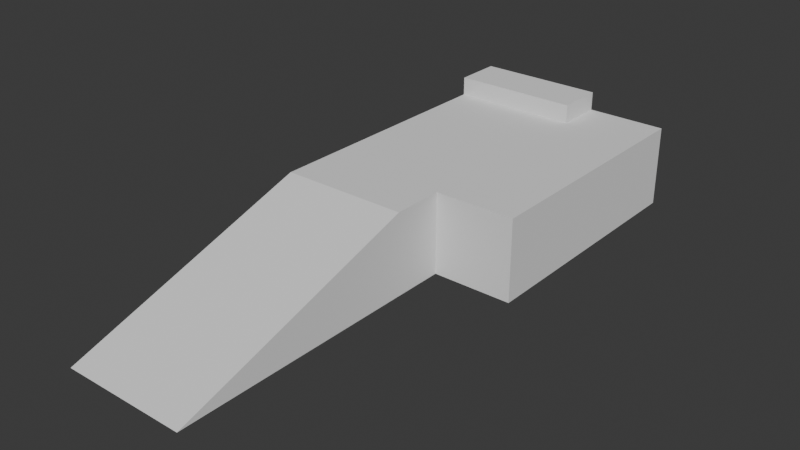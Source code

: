 # Source: bat1.blend  (saved by Blender 4.2.66; exported with 4.5.12 LTS)
import bpy
from mathutils import Matrix  # noqa: F401  (used for matrix-valued properties, if any)

bpy.ops.wm.read_factory_settings(use_empty=True)
scene = bpy.context.scene
scene.name = 'Scene'

# ---- collections
col_collection = bpy.data.collections.new('Collection'); scene.collection.children.link(col_collection)

# ---- world
world_world = bpy.data.worlds.new('World'); scene.world = world_world
world_world.use_nodes = True; world_world.node_tree.nodes.clear()
_N = world_world.node_tree.nodes; _L = world_world.node_tree.links
n0 = _N.new('ShaderNodeOutputWorld'); n0.name = 'World Output'; n0.location = (300, 300)
n1 = _N.new('ShaderNodeBackground'); n1.name = 'Background'; n1.location = (10, 300)
n1.inputs[0].default_value = (0.05088, 0.05088, 0.05088, 1.0)
_L.new(n1.outputs[0], n0.inputs[0])
n0.is_active_output = True
world_world.color = (0.05088, 0.05088, 0.05088)
world_world.sun_shadow_jitter_overblur = 0.0

# ---- meshes
me_cube_001 = bpy.data.meshes.new('Cube.001')
me_cube_001.from_pydata([(-1.0, -3.717, -1.0), (-1.0, 0.1904, 0.2788), (-1.0, 1.0, -1.0), (-1.0, 1.0, 0.2788), (1.0, -3.717, -1.0), (1.0, 0.1904, 0.2788), (1.0, 1.0, -1.0), (1.0, 1.0, 0.2788), (-1.0, 4.28, 0.2788), (-1.0, 4.28, -1.0), (1.0, 4.28, -1.0), (1.0, 4.28, 0.2788), (-1.0, 5.036, 0.2788), (-1.0, 5.036, -1.0), (1.0, 5.036, -1.0), (1.0, 5.036, 0.2788), (-1.0, 4.28, 0.5736), (1.0, 4.28, 0.5736), (-1.0, 5.036, 0.5736), (1.0, 5.036, 0.5736), (2.256, 1.0, 0.2788), (2.256, 1.0, -1.0), (2.256, 4.28, 0.2788), (2.256, 4.28, -1.0), (2.256, 5.036, 0.2788), (2.256, 5.036, -1.0)], [], [(0, 1, 3, 2), (3, 7, 11, 8), (6, 7, 5, 4), (4, 5, 1, 0), (2, 6, 4, 0), (7, 3, 1, 5), (8, 11, 17, 16), (2, 3, 8, 9), (11, 7, 20, 22), (6, 2, 9, 10), (13, 12, 15, 14), (9, 8, 12, 13), (10, 14, 25, 23), (10, 9, 13, 14), (16, 17, 19, 18), (12, 8, 16, 18), (11, 15, 19, 17), (15, 12, 18, 19), (20, 21, 23, 22), (22, 23, 25, 24), (14, 15, 24, 25), (6, 10, 23, 21), (7, 6, 21, 20), (15, 11, 22, 24)])
_uv = me_cube_001.uv_layers.new(name='UVMap')
_uv.uv.foreach_set('vector', [0.375, 0.0, 0.625, 0.0, 0.625, 0.25, 0.375, 0.25, 0.875, 0.5, 0.625, 0.5, 0.625, 0.5, 0.875, 0.5, 0.375, 0.5, 0.625, 0.5, 0.625, 0.75, 0.375, 0.75, 0.375, 0.75, 0.625, 0.75, 0.625, 1.0, 0.375, 1.0, 0.125, 0.5, 0.375, 0.5, 0.375, 0.75, 0.125, 0.75, 0.625, 0.5, 0.875, 0.5, 0.875, 0.75, 0.625, 0.75, 0.875, 0.5, 0.625, 0.5, 0.625, 0.5, 0.875, 0.5, 0.375, 0.25, 0.625, 0.25, 0.625, 0.25, 0.375, 0.25, 0.625, 0.5, 0.625, 0.5, 0.625, 0.5, 0.625, 0.5, 0.375, 0.5, 0.125, 0.5, 0.125, 0.5, 0.375, 0.5, 0.375, 0.25, 0.625, 0.25, 0.625, 0.5, 0.375, 0.5, 0.375, 0.25, 0.625, 0.25, 0.625, 0.25, 0.375, 0.25, 0.375, 0.5, 0.375, 0.5, 0.375, 0.5, 0.375, 0.5, 0.375, 0.5, 0.125, 0.5, 0.125, 0.5, 0.375, 0.5, 0.875, 0.5, 0.625, 0.5, 0.625, 0.5, 0.875, 0.5, 0.625, 0.25, 0.625, 0.25, 0.625, 0.25, 0.625, 0.25, 0.625, 0.5, 0.625, 0.5, 0.625, 0.5, 0.625, 0.5, 0.625, 0.5, 0.625, 0.25, 0.625, 0.25, 0.625, 0.5, 0.625, 0.5, 0.375, 0.5, 0.375, 0.5, 0.625, 0.5, 0.625, 0.5, 0.375, 0.5, 0.375, 0.5, 0.625, 0.5, 0.375, 0.5, 0.625, 0.5, 0.625, 0.5, 0.375, 0.5, 0.375, 0.5, 0.375, 0.5, 0.375, 0.5, 0.375, 0.5, 0.625, 0.5, 0.375, 0.5, 0.375, 0.5, 0.625, 0.5, 0.625, 0.5, 0.625, 0.5, 0.625, 0.5, 0.625, 0.5])
me_cube_001.update()

# ---- objects
ob_cube = bpy.data.objects.new('Cube', me_cube_001)

# ---- transforms, parenting, visibility, modifiers, constraints
ob_cube.location = (0.0, 0.0, 0.0)

# ---- collection membership
col_collection.objects.link(ob_cube)

# ---- scene / render settings (as saved in the file)
scene.frame_start = 1; scene.frame_end = 250; scene.frame_set(1)
scene.render.engine = 'BLENDER_EEVEE_NEXT'
bpy.context.view_layer.update()

# ---- added for rendering (the .blend has no active camera and no usable light): camera, sun
cam_auto = bpy.data.cameras.new('AutoCamera')
cam_auto.lens = 50.0
cam_auto.sensor_width = 36.0
cam_auto.clip_end = 1000.0
ob_auto_camera = bpy.data.objects.new('AutoCamera', cam_auto)
scene.collection.objects.link(ob_auto_camera)
ob_auto_camera.location = (9.39042, -9.85519, 6.7966)
ob_auto_camera.rotation_euler = (1.09748, -7.21219e-08, 0.694738)
scene.camera = ob_auto_camera
light_auto_sun = bpy.data.lights.new('AutoSun', 'SUN')
light_auto_sun.energy = 3.0
light_auto_sun.angle = 0.0523599
ob_auto_sun = bpy.data.objects.new('AutoSun', light_auto_sun)
scene.collection.objects.link(ob_auto_sun)
ob_auto_sun.rotation_euler = (0.872665, 0.174533, 0.523599)
bpy.context.view_layer.update()

